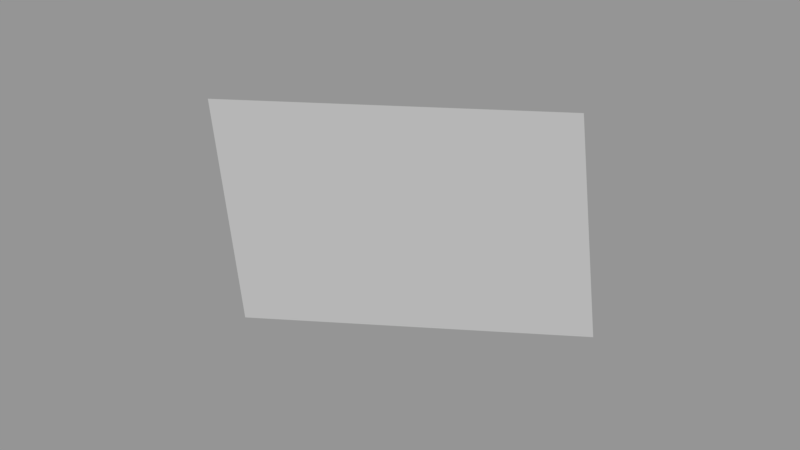 # Source: Surface039.blend  (saved by Blender 2.79.0; exported with 4.5.12 LTS)
import bpy
from mathutils import Matrix  # noqa: F401  (used for matrix-valued properties, if any)

bpy.ops.wm.read_factory_settings(use_empty=True)
scene = bpy.context.scene
scene.name = 'Scene'

# ---- collections
col_collection_1 = bpy.data.collections.new('Collection 1'); scene.collection.children.link(col_collection_1)

# ---- meshes
me_sphere_044 = bpy.data.meshes.new('Sphere.044')
me_sphere_044.from_pydata([(-0.5, 0.5, 0.7071), (-0.6533, 0.6533, 0.3827), (-0.2706, 0.6533, 0.7071), (-0.3536, 0.8536, 0.3827)], [], [(1, 0, 2, 3)])
_ca = me_sphere_044.color_attributes.new('Col', 'BYTE_COLOR', 'CORNER')
_ca.data.foreach_set('color', [1.0, 1.0, 1.0, 1.0, 1.0, 1.0, 1.0, 1.0, 1.0, 1.0, 1.0, 1.0, 1.0, 1.0, 1.0, 1.0])
me_sphere_044.use_remesh_preserve_volume = False
me_sphere_044.use_remesh_preserve_attributes = False
me_sphere_044.use_mirror_vertex_groups = False
me_sphere_044.update()

# ---- objects
ob_surface039 = bpy.data.objects.new('Surface039', me_sphere_044)

# ---- transforms, parenting, visibility, modifiers, constraints
ob_surface039.location = (0.0, 0.0, 0.0)
ob_surface039.scale = (1e+04, 1e+04, 1e+04)
ob_surface039.lineart.crease_threshold = 0.0

# ---- collection membership
col_collection_1.objects.link(ob_surface039)

# ---- scene / render settings (as saved in the file)
scene.frame_start = 1; scene.frame_end = 250; scene.frame_set(1)
scene.render.engine = 'BLENDER_EEVEE_NEXT'
scene.render.resolution_percentage = 50
scene.render.dither_intensity = 0.0
scene.cycles.use_denoising = False
scene.cycles.samples = 128
scene.cycles.sampling_pattern = 'TABULATED_SOBOL'
scene.cycles.use_adaptive_sampling = False
scene.cycles.use_light_tree = False
scene.cycles.blur_glossy = 0.0
scene.cycles.sample_clamp_indirect = 0.0
scene.view_settings.view_transform = 'Standard'
bpy.context.view_layer.update()

# ---- added for rendering (the .blend has no active camera and no usable light): camera, sun + grey world if the file has none
cam_auto = bpy.data.cameras.new('AutoCamera')
cam_auto.lens = 50.0
cam_auto.sensor_width = 36.0
cam_auto.clip_end = 99659.5
ob_auto_camera = bpy.data.objects.new('AutoCamera', cam_auto)
scene.collection.objects.link(ob_auto_camera)
ob_auto_camera.location = (1059.23, -46.584, 9991.85)
ob_auto_camera.rotation_euler = (1.09748, -7.21219e-08, 0.694738)
scene.camera = ob_auto_camera
light_auto_sun = bpy.data.lights.new('AutoSun', 'SUN')
light_auto_sun.energy = 3.0
light_auto_sun.angle = 0.0523599
ob_auto_sun = bpy.data.objects.new('AutoSun', light_auto_sun)
scene.collection.objects.link(ob_auto_sun)
ob_auto_sun.rotation_euler = (0.872665, 0.174533, 0.523599)
if scene.world is None:
    world_auto = bpy.data.worlds.new('AutoWorld')
    world_auto.color = (0.3, 0.3, 0.3)
    scene.world = world_auto
bpy.context.view_layer.update()

